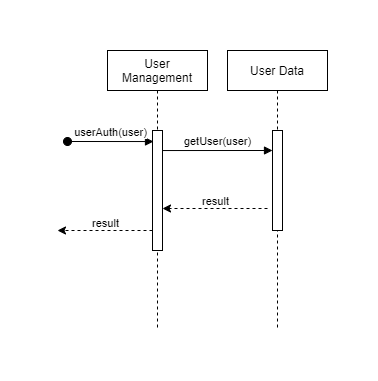

The diagram above was exported from draw.io. Its source (the exported page's mxGraphModel, read from the mxfile embedded in the PNG):
<mxGraphModel dx="1422" dy="822" grid="1" gridSize="10" guides="1" tooltips="1" connect="1" arrows="1" fold="1" page="1" pageScale="1" pageWidth="827" pageHeight="1169" math="0" shadow="0">
  <root>
    <mxCell id="0" />
    <mxCell id="1" parent="0" />
    <mxCell id="X7NdTsH-nOfwHp0KGd1E-1" value="User Management" style="shape=umlLifeline;perimeter=lifelinePerimeter;whiteSpace=wrap;html=1;container=1;collapsible=0;recursiveResize=0;outlineConnect=0;" vertex="1" parent="1">
      <mxGeometry x="70" y="120" width="100" height="280" as="geometry" />
    </mxCell>
    <mxCell id="X7NdTsH-nOfwHp0KGd1E-3" value="" style="html=1;points=[];perimeter=orthogonalPerimeter;" vertex="1" parent="X7NdTsH-nOfwHp0KGd1E-1">
      <mxGeometry x="45" y="80" width="10" height="120" as="geometry" />
    </mxCell>
    <mxCell id="X7NdTsH-nOfwHp0KGd1E-6" value="getUser(user)" style="html=1;verticalAlign=bottom;endArrow=block;rounded=0;edgeStyle=orthogonalEdgeStyle;exitX=1;exitY=0.167;exitDx=0;exitDy=0;exitPerimeter=0;" edge="1" parent="X7NdTsH-nOfwHp0KGd1E-1" source="X7NdTsH-nOfwHp0KGd1E-3">
      <mxGeometry width="80" relative="1" as="geometry">
        <mxPoint x="75" y="100" as="sourcePoint" />
        <mxPoint x="165" y="100" as="targetPoint" />
      </mxGeometry>
    </mxCell>
    <mxCell id="X7NdTsH-nOfwHp0KGd1E-9" value="" style="endArrow=classic;html=1;rounded=0;edgeStyle=orthogonalEdgeStyle;dashed=1;" edge="1" parent="X7NdTsH-nOfwHp0KGd1E-1">
      <mxGeometry relative="1" as="geometry">
        <mxPoint x="45" y="180" as="sourcePoint" />
        <mxPoint x="-50" y="180" as="targetPoint" />
      </mxGeometry>
    </mxCell>
    <mxCell id="X7NdTsH-nOfwHp0KGd1E-10" value="result" style="edgeLabel;resizable=0;html=1;align=center;verticalAlign=middle;" connectable="0" vertex="1" parent="X7NdTsH-nOfwHp0KGd1E-9">
      <mxGeometry relative="1" as="geometry">
        <mxPoint y="-8" as="offset" />
      </mxGeometry>
    </mxCell>
    <mxCell id="X7NdTsH-nOfwHp0KGd1E-2" value="User Data" style="shape=umlLifeline;perimeter=lifelinePerimeter;whiteSpace=wrap;html=1;container=1;collapsible=0;recursiveResize=0;outlineConnect=0;" vertex="1" parent="1">
      <mxGeometry x="190" y="120" width="100" height="280" as="geometry" />
    </mxCell>
    <mxCell id="X7NdTsH-nOfwHp0KGd1E-4" value="" style="html=1;points=[];perimeter=orthogonalPerimeter;" vertex="1" parent="X7NdTsH-nOfwHp0KGd1E-2">
      <mxGeometry x="45" y="80" width="10" height="100" as="geometry" />
    </mxCell>
    <mxCell id="X7NdTsH-nOfwHp0KGd1E-5" value="userAuth(user)" style="html=1;verticalAlign=bottom;startArrow=oval;startFill=1;endArrow=block;startSize=8;rounded=0;edgeStyle=orthogonalEdgeStyle;entryX=0.1;entryY=0.092;entryDx=0;entryDy=0;entryPerimeter=0;" edge="1" parent="1" target="X7NdTsH-nOfwHp0KGd1E-3">
      <mxGeometry width="60" relative="1" as="geometry">
        <mxPoint x="30" y="211" as="sourcePoint" />
        <mxPoint x="110" y="210" as="targetPoint" />
      </mxGeometry>
    </mxCell>
    <mxCell id="X7NdTsH-nOfwHp0KGd1E-7" value="" style="endArrow=classic;html=1;rounded=0;edgeStyle=orthogonalEdgeStyle;dashed=1;entryX=1;entryY=0.65;entryDx=0;entryDy=0;entryPerimeter=0;" edge="1" parent="1" target="X7NdTsH-nOfwHp0KGd1E-3">
      <mxGeometry relative="1" as="geometry">
        <mxPoint x="230" y="278" as="sourcePoint" />
        <mxPoint x="460" y="420" as="targetPoint" />
      </mxGeometry>
    </mxCell>
    <mxCell id="X7NdTsH-nOfwHp0KGd1E-8" value="result" style="edgeLabel;resizable=0;html=1;align=center;verticalAlign=middle;" connectable="0" vertex="1" parent="X7NdTsH-nOfwHp0KGd1E-7">
      <mxGeometry relative="1" as="geometry">
        <mxPoint y="-8" as="offset" />
      </mxGeometry>
    </mxCell>
  </root>
</mxGraphModel>